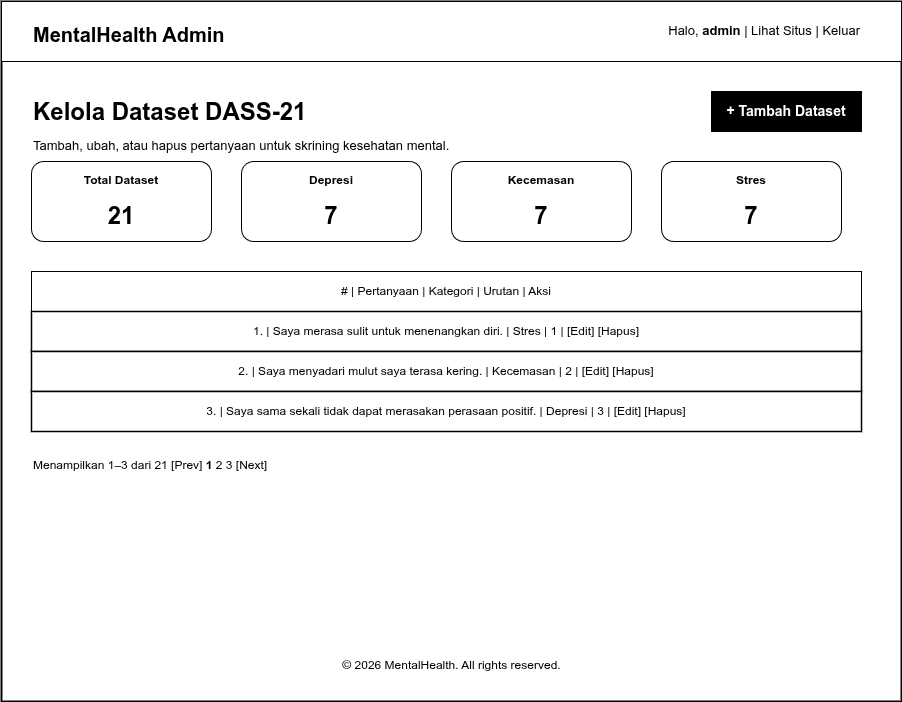

The diagram above was exported from draw.io. Its source (the exported page's mxGraphModel, read from the mxfile embedded in the PNG):
<mxGraphModel dx="792" dy="797" grid="1" gridSize="10" guides="1" tooltips="1" connect="1" arrows="1" fold="1" page="1" pageScale="1" pageWidth="1000" pageHeight="800" math="0" shadow="0">
  <root>
    <mxCell id="0" />
    <mxCell id="1" parent="0" />
    <mxCell id="browser" value="" style="rounded=0;whiteSpace=wrap;html=1;fillColor=#FFFFFF;strokeColor=#000000;strokeWidth=2;" parent="1" vertex="1">
      <mxGeometry x="50" y="50" width="900" height="700" as="geometry" />
    </mxCell>
    <mxCell id="nav" value="" style="rounded=0;whiteSpace=wrap;html=1;fillColor=#FFFFFF;strokeColor=#000000;strokeWidth=1;" parent="1" vertex="1">
      <mxGeometry x="50" y="50" width="900" height="60" as="geometry" />
    </mxCell>
    <mxCell id="logo" value="MentalHealth Admin" style="text;html=1;align=left;fontColor=#000000;fontSize=20;fontStyle=1;" parent="1" vertex="1">
      <mxGeometry x="80" y="65" width="220" height="30" as="geometry" />
    </mxCell>
    <mxCell id="right_menu" value="Halo, &lt;b&gt;admin&lt;/b&gt; | Lihat Situs | Keluar" style="text;html=1;align=right;fontColor=#000000;fontSize=13;" parent="1" vertex="1">
      <mxGeometry x="650" y="65" width="260" height="30" as="geometry" />
    </mxCell>
    <mxCell id="title" value="Kelola Dataset DASS-21" style="text;html=1;align=left;fontColor=#000000;fontSize=24;fontStyle=1;" parent="1" vertex="1">
      <mxGeometry x="80" y="140" width="400" height="40" as="geometry" />
    </mxCell>
    <mxCell id="subtitle" value="Tambah, ubah, atau hapus pertanyaan untuk skrining kesehatan mental." style="text;html=1;align=left;fontColor=#000000;fontSize=13;" parent="1" vertex="1">
      <mxGeometry x="80" y="180" width="500" height="20" as="geometry" />
    </mxCell>
    <mxCell id="btn_add" value="+ Tambah Dataset" style="rounded=0;whiteSpace=wrap;html=1;fillColor=#000000;strokeColor=#000000;fontColor=#FFFFFF;fontStyle=1;fontSize=14;" parent="1" vertex="1">
      <mxGeometry x="760" y="140" width="150" height="40" as="geometry" />
    </mxCell>
    <mxCell id="stat_tot" value="&lt;b&gt;Total Dataset&lt;/b&gt;&lt;br&gt;&lt;br&gt;&lt;font size=5&gt;&lt;b&gt;21&lt;/b&gt;&lt;/font&gt;" style="rounded=1;whiteSpace=wrap;html=1;fillColor=#FFFFFF;strokeColor=#000000;strokeWidth=1;" parent="1" vertex="1">
      <mxGeometry x="80" y="210" width="180" height="80" as="geometry" />
    </mxCell>
    <mxCell id="stat_dep" value="&lt;b&gt;Depresi&lt;/b&gt;&lt;br&gt;&lt;br&gt;&lt;font size=5&gt;&lt;b&gt;7&lt;/b&gt;&lt;/font&gt;" style="rounded=1;whiteSpace=wrap;html=1;fillColor=#FFFFFF;strokeColor=#000000;strokeWidth=1;" parent="1" vertex="1">
      <mxGeometry x="290" y="210" width="180" height="80" as="geometry" />
    </mxCell>
    <mxCell id="stat_anx" value="&lt;b&gt;Kecemasan&lt;/b&gt;&lt;br&gt;&lt;br&gt;&lt;font size=5&gt;&lt;b&gt;7&lt;/b&gt;&lt;/font&gt;" style="rounded=1;whiteSpace=wrap;html=1;fillColor=#FFFFFF;strokeColor=#000000;strokeWidth=1;" parent="1" vertex="1">
      <mxGeometry x="500" y="210" width="180" height="80" as="geometry" />
    </mxCell>
    <mxCell id="stat_str" value="&lt;b&gt;Stres&lt;/b&gt;&lt;br&gt;&lt;br&gt;&lt;font size=5&gt;&lt;b&gt;7&lt;/b&gt;&lt;/font&gt;" style="rounded=1;whiteSpace=wrap;html=1;fillColor=#FFFFFF;strokeColor=#000000;strokeWidth=1;" parent="1" vertex="1">
      <mxGeometry x="710" y="210" width="180" height="80" as="geometry" />
    </mxCell>
    <mxCell id="table_hdr" value="  #    |  Pertanyaan                                                                                     |  Kategori     |  Urutan  |  Aksi" style="rounded=0;whiteSpace=wrap;html=1;fillColor=#FFFFFF;strokeColor=#000000;strokeWidth=1;" parent="1" vertex="1">
      <mxGeometry x="80" y="320" width="830" height="40" as="geometry" />
    </mxCell>
    <mxCell id="row1" value="  1.   |  Saya merasa sulit untuk menenangkan diri.                                       |  Stres            |  1             |  [Edit] [Hapus]" style="rounded=0;whiteSpace=wrap;html=1;fillColor=#FFFFFF;strokeColor=#000000;strokeWidth=1.5;fontColor=#000000;fontSize=12;" parent="1" vertex="1">
      <mxGeometry x="80" y="360" width="830" height="40" as="geometry" />
    </mxCell>
    <mxCell id="row2" value="  2.   |  Saya menyadari mulut saya terasa kering.                                        |  Kecemasan    |  2             |  [Edit] [Hapus]" style="rounded=0;whiteSpace=wrap;html=1;fillColor=#FFFFFF;strokeColor=#000000;strokeWidth=1.5;fontColor=#000000;fontSize=12;" parent="1" vertex="1">
      <mxGeometry x="80" y="400" width="830" height="40" as="geometry" />
    </mxCell>
    <mxCell id="row3" value="  3.   |  Saya sama sekali tidak dapat merasakan perasaan positif.                |  Depresi         |  3             |  [Edit] [Hapus]" style="rounded=0;whiteSpace=wrap;html=1;fillColor=#FFFFFF;strokeColor=#000000;strokeWidth=1.5;fontColor=#000000;fontSize=12;" parent="1" vertex="1">
      <mxGeometry x="80" y="440" width="830" height="40" as="geometry" />
    </mxCell>
    <mxCell id="pager" value="Menampilkan 1–3 dari 21                                                            [Prev]  &lt;b&gt;1&lt;/b&gt;  2  3  [Next]" style="text;html=1;align=left;fontSize=12;" parent="1" vertex="1">
      <mxGeometry x="80" y="500" width="830" height="30" as="geometry" />
    </mxCell>
    <mxCell id="footer" value="© 2026 MentalHealth. All rights reserved." style="text;html=1;align=center;fontColor=#000000;fontSize=12;" parent="1" vertex="1">
      <mxGeometry x="300" y="700" width="400" height="30" as="geometry" />
    </mxCell>
  </root>
</mxGraphModel>